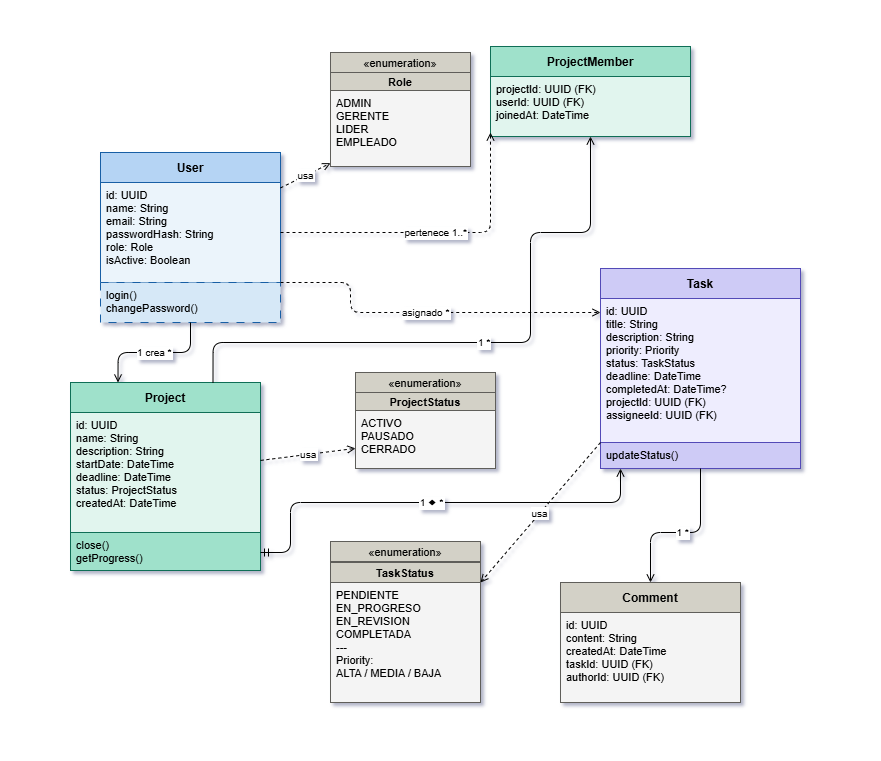

The diagram above was exported from draw.io. Its source (the exported page's mxGraphModel, read from the mxfile embedded in the PNG):
<mxGraphModel dx="1489" dy="603" grid="1" gridSize="10" guides="1" tooltips="1" connect="1" arrows="1" fold="1" page="1" pageScale="1" pageWidth="870" pageHeight="150" math="0" shadow="0">
  <root>
    <mxCell id="0" />
    <mxCell id="1" parent="0" />
    <mxCell id="user" parent="1" style="shape=mxgraph.uml.classifier;umlType=Class;fontSize=12;fillColor=#B5D4F4;strokeColor=#185FA5;fontStyle=1" value="User" vertex="1">
      <mxGeometry height="30" width="180" x="100" y="303" as="geometry" />
    </mxCell>
    <mxCell id="user_attr" parent="1" style="text;strokeColor=#185FA5;fillColor=#EBF4FB;align=left;verticalAlign=top;spacingLeft=4;fontSize=11;" value="id: UUID&#10;name: String&#10;email: String&#10;passwordHash: String&#10;role: Role&#10;isActive: Boolean" vertex="1">
      <mxGeometry height="100" width="180" x="100" y="333" as="geometry" />
    </mxCell>
    <mxCell id="user_met" parent="1" style="text;strokeColor=#185FA5;fillColor=#D6E8F7;align=left;verticalAlign=top;spacingLeft=4;fontSize=11;dashed=1;dashPattern=8 8;" value="login()&#10;changePassword()" vertex="1">
      <mxGeometry height="40" width="180" x="100" y="433" as="geometry" />
    </mxCell>
    <mxCell id="role_hdr" parent="1" style="shape=mxgraph.uml.classifier;umlType=Enumeration;fontSize=11;fillColor=#D3D1C7;strokeColor=#5F5E5A;fontStyle=1" value="Role" vertex="1">
      <mxGeometry height="18" width="140" x="330" y="223" as="geometry" />
    </mxCell>
    <mxCell id="role_vals" parent="1" style="text;strokeColor=#5F5E5A;fillColor=#F4F4F4;align=left;verticalAlign=top;spacingLeft=4;fontSize=11;" value="ADMIN&#10;GERENTE&#10;LIDER&#10;EMPLEADO" vertex="1">
      <mxGeometry height="76" width="140" x="330" y="241" as="geometry" />
    </mxCell>
    <mxCell id="project" parent="1" style="shape=mxgraph.uml.classifier;umlType=Class;fontSize=12;fillColor=#9FE1CB;strokeColor=#0F6E56;fontStyle=1" value="Project" vertex="1">
      <mxGeometry height="30" width="190" x="70" y="533" as="geometry" />
    </mxCell>
    <mxCell id="project_attr" parent="1" style="text;strokeColor=#0F6E56;fillColor=#E1F5EE;align=left;verticalAlign=top;spacingLeft=4;fontSize=11;" value="id: UUID&#10;name: String&#10;description: String&#10;startDate: DateTime&#10;deadline: DateTime&#10;status: ProjectStatus&#10;createdAt: DateTime" vertex="1">
      <mxGeometry height="120" width="190" x="70" y="563" as="geometry" />
    </mxCell>
    <mxCell id="project_met" parent="1" style="text;strokeColor=#0F6E56;fillColor=#9FE1CB;align=left;verticalAlign=top;spacingLeft=4;fontSize=11;" value="close()&#10;getProgress()" vertex="1">
      <mxGeometry height="38" width="190" x="70" y="683" as="geometry" />
    </mxCell>
    <mxCell id="pstatus_hdr" parent="1" style="shape=mxgraph.uml.classifier;umlType=Enumeration;fontSize=11;fillColor=#D3D1C7;strokeColor=#5F5E5A;fontStyle=1" value="ProjectStatus" vertex="1">
      <mxGeometry height="18" width="140" x="355" y="543" as="geometry" />
    </mxCell>
    <mxCell id="pstatus_vals" parent="1" style="text;strokeColor=#5F5E5A;fillColor=#F4F4F4;align=left;verticalAlign=top;spacingLeft=4;fontSize=11;" value="ACTIVO&#10;PAUSADO&#10;CERRADO" vertex="1">
      <mxGeometry height="58" width="140" x="355" y="561" as="geometry" />
    </mxCell>
    <mxCell id="pm" parent="1" style="shape=mxgraph.uml.classifier;umlType=Class;fontSize=12;fillColor=#9FE1CB;strokeColor=#0F6E56;fontStyle=1" value="ProjectMember" vertex="1">
      <mxGeometry height="30" width="200" x="490" y="197" as="geometry" />
    </mxCell>
    <mxCell id="pm_attr" parent="1" style="text;strokeColor=#0F6E56;fillColor=#E1F5EE;align=left;verticalAlign=top;spacingLeft=4;fontSize=11;" value="projectId: UUID (FK)&#10;userId: UUID (FK)&#10;joinedAt: DateTime" vertex="1">
      <mxGeometry height="60" width="200" x="490" y="227" as="geometry" />
    </mxCell>
    <mxCell id="task" parent="1" style="shape=mxgraph.uml.classifier;umlType=Class;fontSize=12;fillColor=#CECBF6;strokeColor=#534AB7;fontStyle=1" value="Task" vertex="1">
      <mxGeometry height="30" width="200" x="600" y="419" as="geometry" />
    </mxCell>
    <mxCell id="task_attr" parent="1" style="text;strokeColor=#534AB7;fillColor=#EEEDFE;align=left;verticalAlign=top;spacingLeft=4;fontSize=11;" value="id: UUID&#10;title: String&#10;description: String&#10;priority: Priority&#10;status: TaskStatus&#10;deadline: DateTime&#10;completedAt: DateTime?&#10;projectId: UUID (FK)&#10;assigneeId: UUID (FK)" vertex="1">
      <mxGeometry height="144" width="200" x="600" y="449" as="geometry" />
    </mxCell>
    <mxCell id="task_met" parent="1" style="text;strokeColor=#534AB7;fillColor=#CECBF6;align=left;verticalAlign=top;spacingLeft=4;fontSize=11;" value="updateStatus()" vertex="1">
      <mxGeometry height="26" width="200" x="600" y="593" as="geometry" />
    </mxCell>
    <mxCell id="tstatus_hdr" parent="1" style="shape=mxgraph.uml.classifier;umlType=Enumeration;fontSize=11;fillColor=#D3D1C7;strokeColor=#5F5E5A;fontStyle=1" value="TaskStatus" vertex="1">
      <mxGeometry height="20" width="150" x="330" y="713" as="geometry" />
    </mxCell>
    <mxCell id="tstatus_vals" parent="1" style="text;strokeColor=#5F5E5A;fillColor=#F4F4F4;align=left;verticalAlign=top;spacingLeft=4;fontSize=11;" value="PENDIENTE&#10;EN_PROGRESO&#10;EN_REVISION&#10;COMPLETADA&#10;---&#10;Priority:&#10;ALTA / MEDIA / BAJA" vertex="1">
      <mxGeometry height="120" width="150" x="330" y="733" as="geometry" />
    </mxCell>
    <mxCell id="comment" parent="1" style="shape=mxgraph.uml.classifier;umlType=Class;fontSize=12;fillColor=#D3D1C7;strokeColor=#5F5E5A;fontStyle=1" value="Comment" vertex="1">
      <mxGeometry height="30" width="180" x="560" y="733" as="geometry" />
    </mxCell>
    <mxCell id="comment_attr" parent="1" style="text;strokeColor=#5F5E5A;fillColor=#F4F4F4;align=left;verticalAlign=top;spacingLeft=4;fontSize=11;" value="id: UUID&#10;content: String&#10;createdAt: DateTime&#10;taskId: UUID (FK)&#10;authorId: UUID (FK)" vertex="1">
      <mxGeometry height="90" width="180" x="560" y="763" as="geometry" />
    </mxCell>
    <mxCell id="r1" edge="1" parent="1" source="user_attr" style="edgeStyle=none;dashed=1;endArrow=open;endFill=0;fontSize=10;" target="role_vals" value="usa">
      <mxGeometry relative="1" as="geometry" />
    </mxCell>
    <mxCell id="r2" edge="1" parent="1" source="user_met" style="edgeStyle=orthogonalEdgeStyle;endArrow=open;fontSize=10;entryX=0.25;entryY=0;entryDx=0;entryDy=0;" target="project" value="1                                     crea *">
      <mxGeometry relative="1" as="geometry" />
    </mxCell>
    <mxCell id="r3" edge="1" parent="1" source="project_attr" style="edgeStyle=none;dashed=1;endArrow=open;endFill=0;fontSize=10;" target="pstatus_vals" value="usa">
      <mxGeometry relative="1" as="geometry" />
    </mxCell>
    <mxCell id="r4" edge="1" parent="1" source="project" style="edgeStyle=orthogonalEdgeStyle;endArrow=open;fontSize=10;entryX=0.5;entryY=1;entryDx=0;entryDy=0;exitX=0.75;exitY=0;exitDx=0;exitDy=0;" target="pm_attr" value="1                                              *">
      <mxGeometry relative="1" as="geometry">
        <Array as="points">
          <mxPoint x="213" y="493" />
          <mxPoint x="530" y="493" />
          <mxPoint x="530" y="383" />
          <mxPoint x="590" y="383" />
        </Array>
      </mxGeometry>
    </mxCell>
    <mxCell id="r5" edge="1" parent="1" source="project_met" style="edgeStyle=orthogonalEdgeStyle;endArrow=open;startArrow=ERmandOne;fontSize=10;" value="1 ◆                                              *">
      <mxGeometry relative="1" as="geometry">
        <Array as="points">
          <mxPoint x="290" y="703" />
          <mxPoint x="290" y="653" />
          <mxPoint x="620" y="653" />
        </Array>
        <mxPoint x="620" y="619" as="targetPoint" />
      </mxGeometry>
    </mxCell>
    <mxCell id="r6" edge="1" parent="1" source="task_met" style="edgeStyle=none;dashed=1;endArrow=open;endFill=0;fontSize=10;exitX=0;exitY=0;exitDx=0;exitDy=0;entryX=1;entryY=0;entryDx=0;entryDy=0;" target="tstatus_vals" value="usa">
      <mxGeometry relative="1" as="geometry">
        <mxPoint x="480" y="719" as="targetPoint" />
      </mxGeometry>
    </mxCell>
    <mxCell id="r7" edge="1" parent="1" source="task_met" style="edgeStyle=orthogonalEdgeStyle;endArrow=open;fontSize=10;exitX=0.5;exitY=1;exitDx=0;exitDy=0;entryX=0.5;entryY=0;entryDx=0;entryDy=0;" target="comment" value="1                  *">
      <mxGeometry relative="1" as="geometry">
        <Array as="points">
          <mxPoint x="700" y="683" />
          <mxPoint x="650" y="683" />
        </Array>
        <mxPoint x="700" y="623" as="sourcePoint" />
      </mxGeometry>
    </mxCell>
    <mxCell id="r8" edge="1" parent="1" source="user_attr" style="edgeStyle=orthogonalEdgeStyle;dashed=1;endArrow=open;endFill=0;fontSize=10;exitX=1;exitY=0.5;exitDx=0;exitDy=0;" value="pertenece 1..*">
      <mxGeometry relative="1" as="geometry">
        <Array as="points">
          <mxPoint x="490" y="383" />
        </Array>
        <mxPoint x="490" y="283" as="targetPoint" />
      </mxGeometry>
    </mxCell>
    <mxCell id="r9" edge="1" parent="1" source="user_met" style="edgeStyle=orthogonalEdgeStyle;dashed=1;endArrow=open;endFill=0;fontSize=10;exitX=1;exitY=0;exitDx=0;exitDy=0;" value="asignado *">
      <mxGeometry relative="1" as="geometry">
        <Array as="points">
          <mxPoint x="350" y="433" />
          <mxPoint x="350" y="463" />
        </Array>
        <mxPoint x="600" y="463" as="targetPoint" />
      </mxGeometry>
    </mxCell>
    <mxCell id="Ago4pMyoUGJdrHrrYSwK-7" parent="1" style="shape=mxgraph.uml.classifier;umlType=Enumeration;fontSize=11;fillColor=#D3D1C7;strokeColor=#5F5E5A;fontStyle=0" value="«enumeration»" vertex="1">
      <mxGeometry height="20" width="140" x="330" y="203" as="geometry" />
    </mxCell>
    <mxCell id="Ago4pMyoUGJdrHrrYSwK-8" parent="1" style="shape=mxgraph.uml.classifier;umlType=Enumeration;fontSize=11;fillColor=#D3D1C7;strokeColor=#5F5E5A;fontStyle=0" value="«enumeration»" vertex="1">
      <mxGeometry height="20" width="140" x="355" y="523" as="geometry" />
    </mxCell>
    <mxCell id="Ago4pMyoUGJdrHrrYSwK-9" parent="1" style="shape=mxgraph.uml.classifier;umlType=Enumeration;fontSize=11;fillColor=#D3D1C7;strokeColor=#5F5E5A;fontStyle=0" value="«enumeration»" vertex="1">
      <mxGeometry height="20" width="150" x="330" y="692" as="geometry" />
    </mxCell>
  </root>
</mxGraphModel>